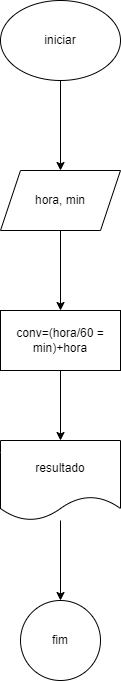

The diagram above was exported from draw.io. Its source (the exported page's mxGraphModel, read from the mxfile embedded in the PNG):
<mxGraphModel dx="880" dy="468" grid="1" gridSize="10" guides="1" tooltips="1" connect="1" arrows="1" fold="1" page="1" pageScale="1" pageWidth="827" pageHeight="1169" math="0" shadow="0">
  <root>
    <mxCell id="0" />
    <mxCell id="1" parent="0" />
    <mxCell id="g-j9j4hZO8AB8JlInmDF-4" value="" style="edgeStyle=orthogonalEdgeStyle;rounded=0;orthogonalLoop=1;jettySize=auto;html=1;" edge="1" parent="1" source="g-j9j4hZO8AB8JlInmDF-2" target="g-j9j4hZO8AB8JlInmDF-3">
      <mxGeometry relative="1" as="geometry" />
    </mxCell>
    <mxCell id="g-j9j4hZO8AB8JlInmDF-2" value="iniciar" style="ellipse;whiteSpace=wrap;html=1;" vertex="1" parent="1">
      <mxGeometry x="360" y="70" width="120" height="80" as="geometry" />
    </mxCell>
    <mxCell id="g-j9j4hZO8AB8JlInmDF-6" value="" style="edgeStyle=orthogonalEdgeStyle;rounded=0;orthogonalLoop=1;jettySize=auto;html=1;" edge="1" parent="1" source="g-j9j4hZO8AB8JlInmDF-3" target="g-j9j4hZO8AB8JlInmDF-5">
      <mxGeometry relative="1" as="geometry" />
    </mxCell>
    <mxCell id="g-j9j4hZO8AB8JlInmDF-3" value="hora, min" style="shape=parallelogram;perimeter=parallelogramPerimeter;whiteSpace=wrap;html=1;fixedSize=1;" vertex="1" parent="1">
      <mxGeometry x="360" y="240" width="120" height="60" as="geometry" />
    </mxCell>
    <mxCell id="g-j9j4hZO8AB8JlInmDF-8" value="" style="edgeStyle=orthogonalEdgeStyle;rounded=0;orthogonalLoop=1;jettySize=auto;html=1;" edge="1" parent="1" source="g-j9j4hZO8AB8JlInmDF-5" target="g-j9j4hZO8AB8JlInmDF-7">
      <mxGeometry relative="1" as="geometry" />
    </mxCell>
    <mxCell id="g-j9j4hZO8AB8JlInmDF-5" value="conv=(hora/60 = min)+hora" style="whiteSpace=wrap;html=1;" vertex="1" parent="1">
      <mxGeometry x="360" y="380" width="120" height="60" as="geometry" />
    </mxCell>
    <mxCell id="g-j9j4hZO8AB8JlInmDF-10" value="" style="edgeStyle=orthogonalEdgeStyle;rounded=0;orthogonalLoop=1;jettySize=auto;html=1;" edge="1" parent="1" source="g-j9j4hZO8AB8JlInmDF-7" target="g-j9j4hZO8AB8JlInmDF-9">
      <mxGeometry relative="1" as="geometry" />
    </mxCell>
    <mxCell id="g-j9j4hZO8AB8JlInmDF-7" value="resultado" style="shape=document;whiteSpace=wrap;html=1;boundedLbl=1;" vertex="1" parent="1">
      <mxGeometry x="360" y="510" width="120" height="80" as="geometry" />
    </mxCell>
    <mxCell id="g-j9j4hZO8AB8JlInmDF-9" value="fim" style="ellipse;whiteSpace=wrap;html=1;" vertex="1" parent="1">
      <mxGeometry x="380" y="670" width="80" height="80" as="geometry" />
    </mxCell>
  </root>
</mxGraphModel>